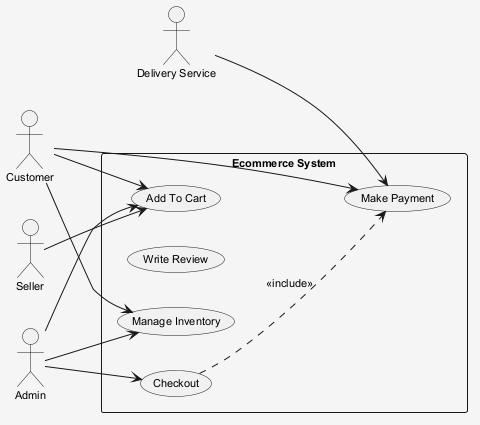

The diagram above was rendered by PlantUML. Its source (embedded in the PNG):
@startuml
skinparam shadowing false
skinparam backgroundColor #F5F5F5
skinparam defaultFontSize 11
left to right direction
actor "Delivery Service" as DS
actor "Customer" as C
actor "Seller" as S
actor "Admin" as A
rectangle "Ecommerce System" {
  usecase "Add To Cart" as UC_AddToCart
  usecase "Write Review" as UC_WriteReview
  usecase "Manage Inventory" as UC_ManageInventory
  usecase "Make Payment" as UC_MakePayment
  usecase "Checkout" as UC_Checkout
}
DS --> UC_MakePayment
C --> UC_AddToCart
C --> UC_MakePayment
C --> UC_ManageInventory
S --> UC_AddToCart
A --> UC_AddToCart
A --> UC_ManageInventory
A --> UC_Checkout
UC_Checkout ..> UC_MakePayment : <<include>>
@enduml